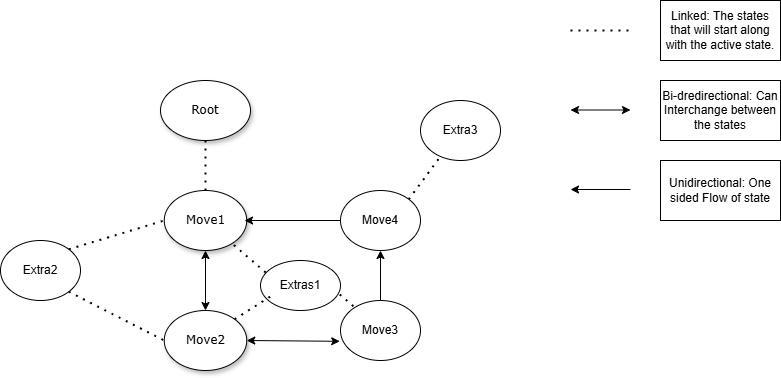

The diagram above was exported from draw.io. Its source (the exported page's mxGraphModel, read from the mxfile embedded in the PNG):
<mxGraphModel dx="1042" dy="613" grid="1" gridSize="10" guides="1" tooltips="1" connect="1" arrows="1" fold="1" page="1" pageScale="1" pageWidth="1100" pageHeight="850" background="none" math="0" shadow="0">
  <root>
    <mxCell id="0" />
    <mxCell id="1" parent="0" />
    <mxCell id="1ea317790d2ca983-1" value="Root" style="ellipse;whiteSpace=wrap;html=1;rounded=0;shadow=1;comic=0;labelBackgroundColor=none;strokeWidth=1;fontFamily=Verdana;fontSize=12;align=center;" parent="1" vertex="1">
      <mxGeometry x="450" y="80" width="90" height="60" as="geometry" />
    </mxCell>
    <mxCell id="1ea317790d2ca983-2" value="&lt;span&gt;Move1&lt;/span&gt;" style="ellipse;whiteSpace=wrap;html=1;rounded=0;shadow=1;comic=0;labelBackgroundColor=none;strokeWidth=1;fontFamily=Verdana;fontSize=12;align=center;" parent="1" vertex="1">
      <mxGeometry x="453.75" y="190" width="82.5" height="60" as="geometry" />
    </mxCell>
    <mxCell id="T4RGEwXV2xpHusbJjAVk-7" value="Move3" style="ellipse;whiteSpace=wrap;html=1;" vertex="1" parent="1">
      <mxGeometry x="630" y="300" width="80" height="60" as="geometry" />
    </mxCell>
    <mxCell id="T4RGEwXV2xpHusbJjAVk-8" value="Extras1" style="ellipse;whiteSpace=wrap;html=1;" vertex="1" parent="1">
      <mxGeometry x="550" y="260" width="80" height="50" as="geometry" />
    </mxCell>
    <mxCell id="T4RGEwXV2xpHusbJjAVk-18" value="Extra2" style="ellipse;whiteSpace=wrap;html=1;" vertex="1" parent="1">
      <mxGeometry x="290" y="240" width="80" height="60" as="geometry" />
    </mxCell>
    <mxCell id="T4RGEwXV2xpHusbJjAVk-19" value="" style="endArrow=none;dashed=1;html=1;dashPattern=1 3;strokeWidth=2;rounded=0;" edge="1" parent="1" source="1ea317790d2ca983-2" target="1ea317790d2ca983-1">
      <mxGeometry width="50" height="50" relative="1" as="geometry">
        <mxPoint x="455" y="190" as="sourcePoint" />
        <mxPoint x="505" y="140" as="targetPoint" />
      </mxGeometry>
    </mxCell>
    <mxCell id="T4RGEwXV2xpHusbJjAVk-21" value="" style="endArrow=none;dashed=1;html=1;dashPattern=1 3;strokeWidth=2;rounded=0;exitX=0.065;exitY=0.24;exitDx=0;exitDy=0;exitPerimeter=0;" edge="1" parent="1" source="T4RGEwXV2xpHusbJjAVk-8" target="1ea317790d2ca983-2">
      <mxGeometry width="50" height="50" relative="1" as="geometry">
        <mxPoint x="530" y="300" as="sourcePoint" />
        <mxPoint x="580" y="250" as="targetPoint" />
      </mxGeometry>
    </mxCell>
    <mxCell id="T4RGEwXV2xpHusbJjAVk-22" value="" style="endArrow=none;dashed=1;html=1;dashPattern=1 3;strokeWidth=2;rounded=0;exitX=0.99;exitY=0.68;exitDx=0;exitDy=0;exitPerimeter=0;" edge="1" parent="1" source="T4RGEwXV2xpHusbJjAVk-8" target="T4RGEwXV2xpHusbJjAVk-7">
      <mxGeometry width="50" height="50" relative="1" as="geometry">
        <mxPoint x="708" y="290" as="sourcePoint" />
        <mxPoint x="660" y="233" as="targetPoint" />
      </mxGeometry>
    </mxCell>
    <mxCell id="T4RGEwXV2xpHusbJjAVk-32" value="Move2" style="ellipse;whiteSpace=wrap;html=1;rounded=0;shadow=1;comic=0;labelBackgroundColor=none;strokeWidth=1;fontFamily=Verdana;fontSize=12;align=center;" vertex="1" parent="1">
      <mxGeometry x="453.75" y="310" width="82.5" height="60" as="geometry" />
    </mxCell>
    <mxCell id="T4RGEwXV2xpHusbJjAVk-34" value="" style="endArrow=classic;startArrow=classic;html=1;rounded=0;exitX=0.5;exitY=0;exitDx=0;exitDy=0;entryX=0.5;entryY=1;entryDx=0;entryDy=0;" edge="1" parent="1" source="T4RGEwXV2xpHusbJjAVk-32" target="1ea317790d2ca983-2">
      <mxGeometry width="50" height="50" relative="1" as="geometry">
        <mxPoint x="430" y="290" as="sourcePoint" />
        <mxPoint x="470" y="250" as="targetPoint" />
      </mxGeometry>
    </mxCell>
    <mxCell id="T4RGEwXV2xpHusbJjAVk-35" value="" style="endArrow=none;dashed=1;html=1;dashPattern=1 3;strokeWidth=2;rounded=0;exitX=1;exitY=0;exitDx=0;exitDy=0;" edge="1" parent="1" source="T4RGEwXV2xpHusbJjAVk-32">
      <mxGeometry width="50" height="50" relative="1" as="geometry">
        <mxPoint x="470" y="390" as="sourcePoint" />
        <mxPoint x="560" y="296" as="targetPoint" />
      </mxGeometry>
    </mxCell>
    <mxCell id="T4RGEwXV2xpHusbJjAVk-38" value="" style="endArrow=classic;startArrow=classic;html=1;rounded=0;" edge="1" parent="1">
      <mxGeometry width="50" height="50" relative="1" as="geometry">
        <mxPoint x="860" y="109.5" as="sourcePoint" />
        <mxPoint x="920" y="109.5" as="targetPoint" />
      </mxGeometry>
    </mxCell>
    <mxCell id="T4RGEwXV2xpHusbJjAVk-39" value="" style="endArrow=none;dashed=1;html=1;dashPattern=1 3;strokeWidth=2;rounded=0;" edge="1" parent="1">
      <mxGeometry width="50" height="50" relative="1" as="geometry">
        <mxPoint x="860" y="30" as="sourcePoint" />
        <mxPoint x="920" y="30" as="targetPoint" />
      </mxGeometry>
    </mxCell>
    <mxCell id="T4RGEwXV2xpHusbJjAVk-40" value="Bi-dredirectional: Can Interchange between the states" style="whiteSpace=wrap;html=1;" vertex="1" parent="1">
      <mxGeometry x="950" y="80" width="120" height="60" as="geometry" />
    </mxCell>
    <mxCell id="T4RGEwXV2xpHusbJjAVk-41" value="Linked: The states that will start along with the active state." style="whiteSpace=wrap;html=1;" vertex="1" parent="1">
      <mxGeometry x="950" width="120" height="60" as="geometry" />
    </mxCell>
    <mxCell id="T4RGEwXV2xpHusbJjAVk-42" value="" style="endArrow=classic;html=1;rounded=0;" edge="1" parent="1">
      <mxGeometry width="50" height="50" relative="1" as="geometry">
        <mxPoint x="920" y="189" as="sourcePoint" />
        <mxPoint x="860" y="189" as="targetPoint" />
      </mxGeometry>
    </mxCell>
    <mxCell id="T4RGEwXV2xpHusbJjAVk-43" value="Unidirectional: One sided Flow of state" style="whiteSpace=wrap;html=1;" vertex="1" parent="1">
      <mxGeometry x="950" y="160" width="120" height="60" as="geometry" />
    </mxCell>
    <mxCell id="T4RGEwXV2xpHusbJjAVk-45" value="" style="endArrow=classic;startArrow=classic;html=1;rounded=0;entryX=-0.01;entryY=0.68;entryDx=0;entryDy=0;entryPerimeter=0;exitX=1;exitY=0.5;exitDx=0;exitDy=0;" edge="1" parent="1" source="T4RGEwXV2xpHusbJjAVk-32" target="T4RGEwXV2xpHusbJjAVk-7">
      <mxGeometry width="50" height="50" relative="1" as="geometry">
        <mxPoint x="520" y="340" as="sourcePoint" />
        <mxPoint x="570" y="290" as="targetPoint" />
      </mxGeometry>
    </mxCell>
    <mxCell id="T4RGEwXV2xpHusbJjAVk-46" value="Move4" style="ellipse;whiteSpace=wrap;html=1;" vertex="1" parent="1">
      <mxGeometry x="630" y="190" width="80" height="60" as="geometry" />
    </mxCell>
    <mxCell id="T4RGEwXV2xpHusbJjAVk-48" value="" style="endArrow=none;dashed=1;html=1;dashPattern=1 3;strokeWidth=2;rounded=0;entryX=0;entryY=0.5;entryDx=0;entryDy=0;exitX=1;exitY=0;exitDx=0;exitDy=0;" edge="1" parent="1" source="T4RGEwXV2xpHusbJjAVk-18" target="1ea317790d2ca983-2">
      <mxGeometry width="50" height="50" relative="1" as="geometry">
        <mxPoint x="380" y="240" as="sourcePoint" />
        <mxPoint x="430" y="190" as="targetPoint" />
      </mxGeometry>
    </mxCell>
    <mxCell id="T4RGEwXV2xpHusbJjAVk-49" value="" style="endArrow=none;dashed=1;html=1;dashPattern=1 3;strokeWidth=2;rounded=0;entryX=0;entryY=0.5;entryDx=0;entryDy=0;exitX=1;exitY=1;exitDx=0;exitDy=0;" edge="1" parent="1" source="T4RGEwXV2xpHusbJjAVk-18" target="T4RGEwXV2xpHusbJjAVk-32">
      <mxGeometry width="50" height="50" relative="1" as="geometry">
        <mxPoint x="380" y="350" as="sourcePoint" />
        <mxPoint x="430" y="300" as="targetPoint" />
      </mxGeometry>
    </mxCell>
    <mxCell id="T4RGEwXV2xpHusbJjAVk-50" value="" style="endArrow=classic;html=1;rounded=0;exitX=0.5;exitY=0;exitDx=0;exitDy=0;entryX=0.5;entryY=1;entryDx=0;entryDy=0;" edge="1" parent="1" source="T4RGEwXV2xpHusbJjAVk-7" target="T4RGEwXV2xpHusbJjAVk-46">
      <mxGeometry width="50" height="50" relative="1" as="geometry">
        <mxPoint x="660" y="290" as="sourcePoint" />
        <mxPoint x="710" y="240" as="targetPoint" />
      </mxGeometry>
    </mxCell>
    <mxCell id="T4RGEwXV2xpHusbJjAVk-51" value="" style="endArrow=classic;html=1;rounded=0;entryX=0.973;entryY=0.5;entryDx=0;entryDy=0;entryPerimeter=0;exitX=0;exitY=0.5;exitDx=0;exitDy=0;" edge="1" parent="1" source="T4RGEwXV2xpHusbJjAVk-46" target="1ea317790d2ca983-2">
      <mxGeometry width="50" height="50" relative="1" as="geometry">
        <mxPoint x="560" y="240" as="sourcePoint" />
        <mxPoint x="610" y="190" as="targetPoint" />
      </mxGeometry>
    </mxCell>
    <mxCell id="T4RGEwXV2xpHusbJjAVk-52" value="Extra3" style="ellipse;whiteSpace=wrap;html=1;" vertex="1" parent="1">
      <mxGeometry x="710" y="100" width="80" height="60" as="geometry" />
    </mxCell>
    <mxCell id="T4RGEwXV2xpHusbJjAVk-53" value="" style="endArrow=none;dashed=1;html=1;dashPattern=1 3;strokeWidth=2;rounded=0;exitX=1;exitY=0;exitDx=0;exitDy=0;entryX=0.23;entryY=0.967;entryDx=0;entryDy=0;entryPerimeter=0;" edge="1" parent="1" source="T4RGEwXV2xpHusbJjAVk-46" target="T4RGEwXV2xpHusbJjAVk-52">
      <mxGeometry width="50" height="50" relative="1" as="geometry">
        <mxPoint x="720" y="240" as="sourcePoint" />
        <mxPoint x="770" y="190" as="targetPoint" />
      </mxGeometry>
    </mxCell>
  </root>
</mxGraphModel>